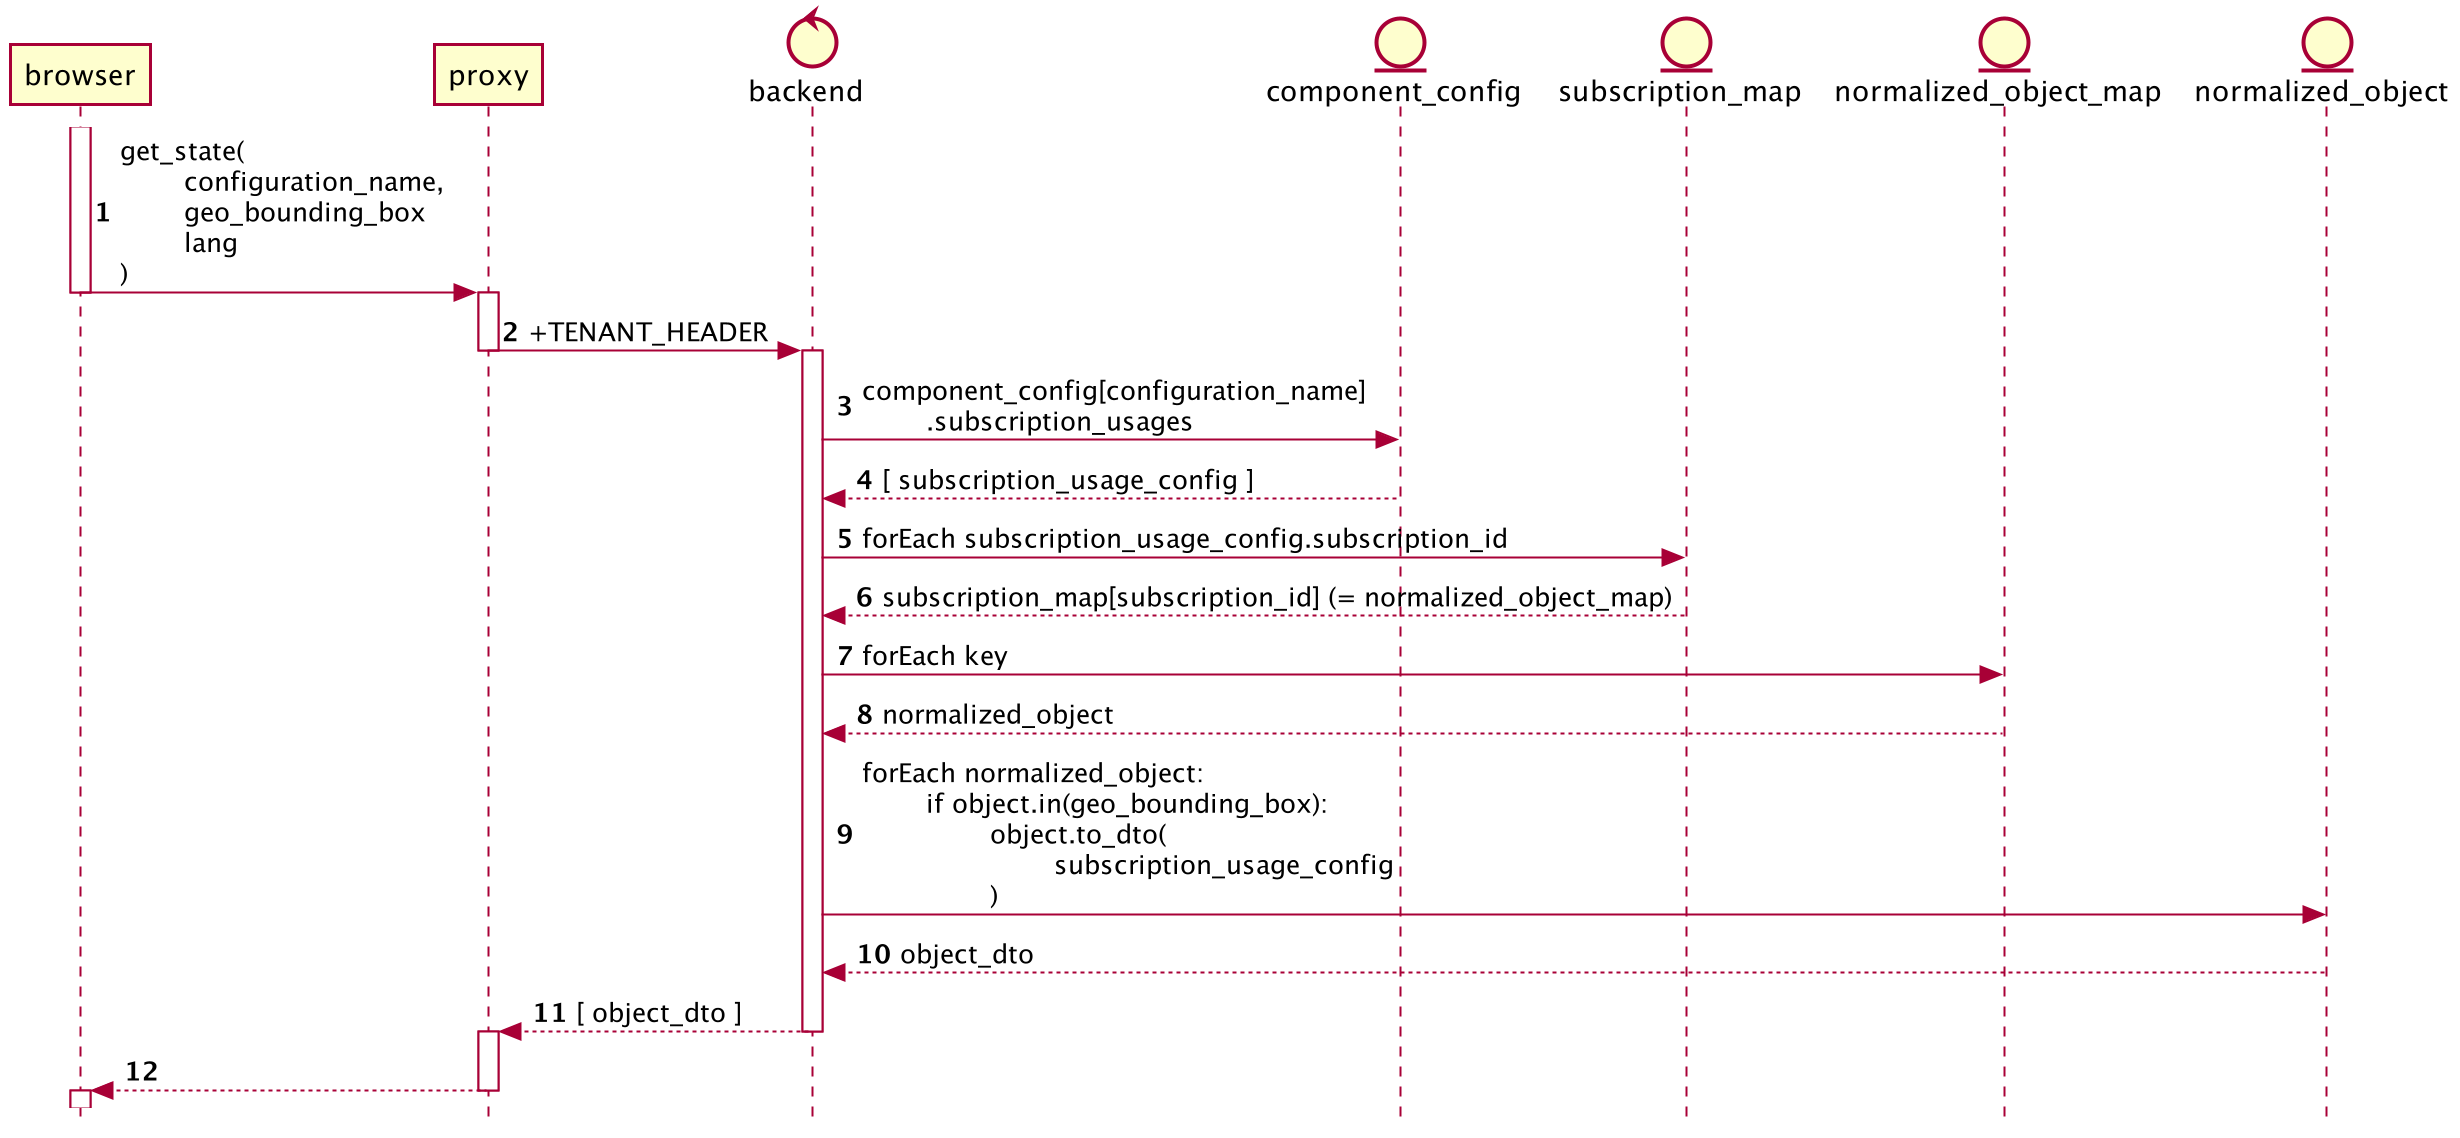

The diagram above was rendered by PlantUML. Its source (embedded in the PNG):
@startuml
'https://plantuml.com/sequence-diagram

autonumber
skinparam style strictuml

participant browser as br
participant proxy as pr
control backend as b
entity component_config as c
entity subscription_map as s
entity normalized_object_map as nom
entity normalized_object as o

activate br
br -> pr: get_state(\n\tconfiguration_name,\n\tgeo_bounding_box\n\tlang\n)
deactivate br
activate pr
pr -> b: +TENANT_HEADER
deactivate pr
activate b
b -> c: component_config[configuration_name]\n\t.subscription_usages
c --> b: [ subscription_usage_config ]
b -> s: forEach subscription_usage_config.subscription_id
s --> b: subscription_map[subscription_id] (= normalized_object_map)
b -> nom: forEach key
nom --> b: normalized_object
b -> o: forEach normalized_object:\n\tif object.in(geo_bounding_box):\n\t\tobject.to_dto(\n\t\t\tsubscription_usage_config\n\t\t)
o --> b: object_dto
b --> pr: [ object_dto ]
deactivate b
activate pr
pr --> br:
deactivate pr
activate br

@enduml